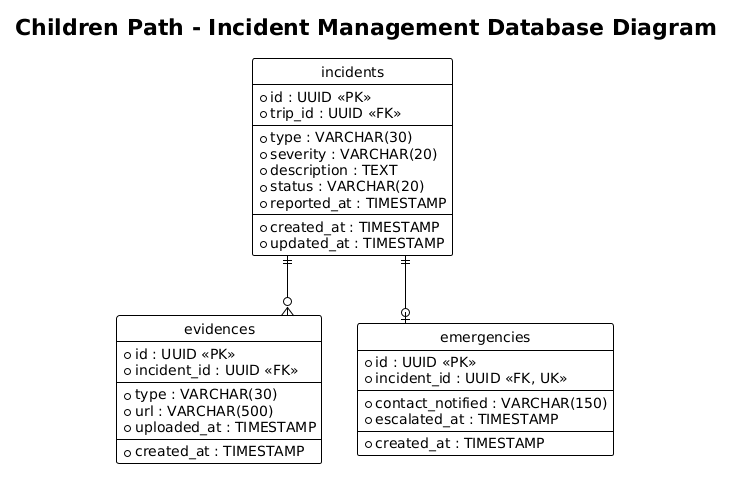

The diagram above was rendered by PlantUML. Its source (embedded in the PNG):
@startuml
title Children Path - Incident Management Database Diagram
!theme plain
hide circle
skinparam linetype ortho

entity "incidents" as incidents {
  * id : UUID <<PK>>
  * trip_id : UUID <<FK>>
  --
  * type : VARCHAR(30)
  * severity : VARCHAR(20)
  * description : TEXT
  * status : VARCHAR(20)
  * reported_at : TIMESTAMP
  --
  * created_at : TIMESTAMP
  * updated_at : TIMESTAMP
}

entity "evidences" as evidences {
  * id : UUID <<PK>>
  * incident_id : UUID <<FK>>
  --
  * type : VARCHAR(30)
  * url : VARCHAR(500)
  * uploaded_at : TIMESTAMP
  --
  * created_at : TIMESTAMP
}

entity "emergencies" as emergencies {
  * id : UUID <<PK>>
  * incident_id : UUID <<FK, UK>>
  --
  * contact_notified : VARCHAR(150)
  * escalated_at : TIMESTAMP
  --
  * created_at : TIMESTAMP
}

' Relaciones
incidents ||--o{ evidences
incidents ||--o| emergencies
@enduml